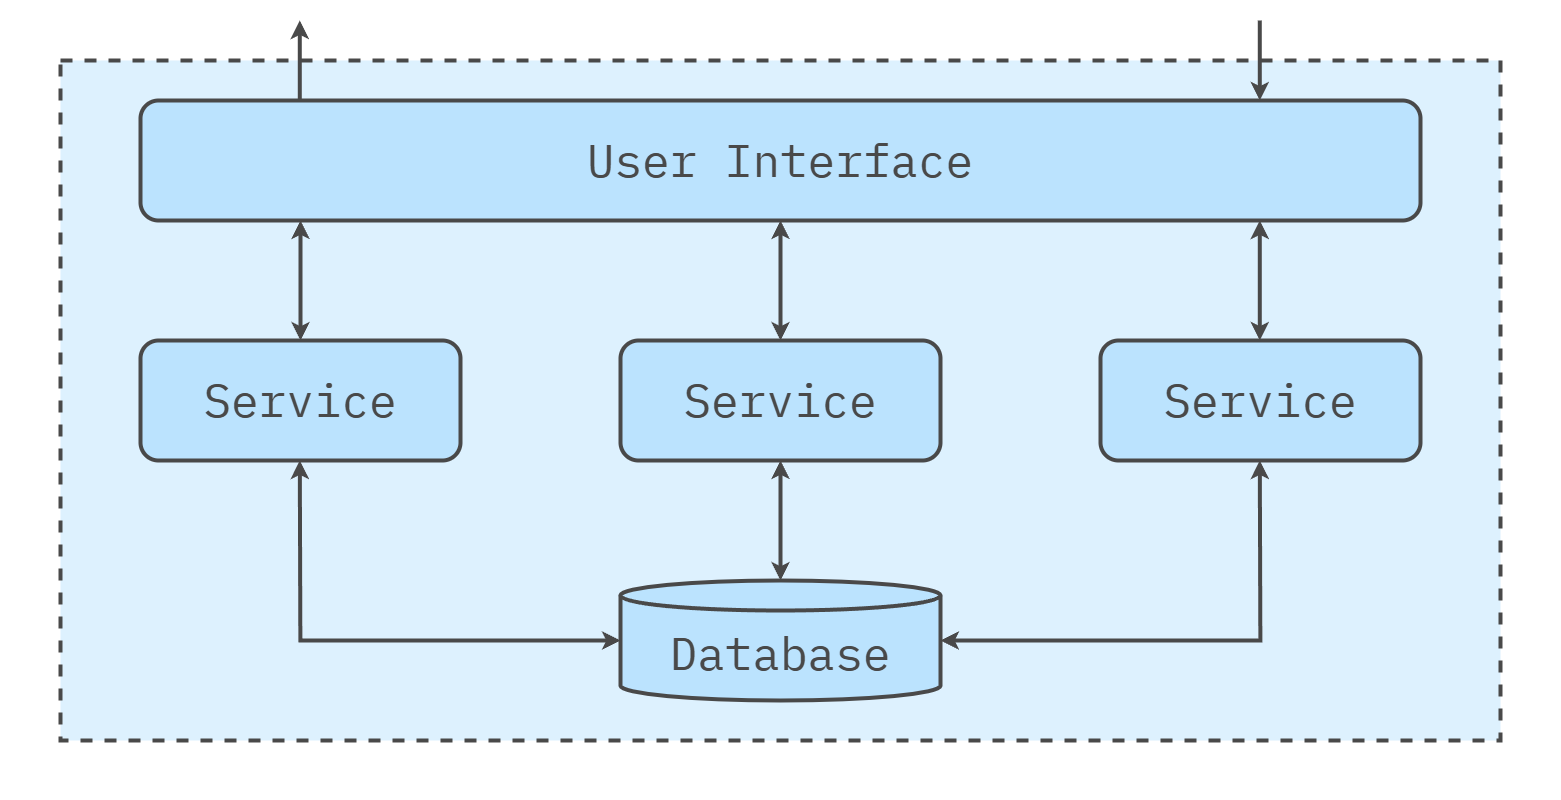

The diagram above was exported from draw.io. Its source (the exported page's mxGraphModel, read from the mxfile embedded in the PNG):
<mxGraphModel dx="2049" dy="1054" grid="1" gridSize="20" guides="1" tooltips="1" connect="1" arrows="1" fold="1" page="1" pageScale="1" pageWidth="1600" pageHeight="840" math="0" shadow="0">
  <root>
    <mxCell id="0" />
    <mxCell id="1" parent="0" />
    <mxCell id="Az0bFYg64EQcbs3Bumrs-12" value="" style="rounded=0;whiteSpace=wrap;html=1;strokeColor=none;strokeWidth=4;align=center;verticalAlign=middle;fontFamily=IBM Plex Mono;fontSource=https%3A%2F%2Ffonts.googleapis.com%2Fcss%3Ffamily%3DIBM%2BPlex%2BMono;fontSize=64;fontColor=#494949;fillColor=none;movable=0;resizable=0;rotatable=0;deletable=0;editable=0;locked=1;connectable=0;" vertex="1" parent="1">
      <mxGeometry x="20" y="20" width="1560" height="800" as="geometry" />
    </mxCell>
    <mxCell id="L3TbLjJM5cl4JLg-beqe-2" value="" style="rounded=0;whiteSpace=wrap;html=1;fillColor=#DDF1FE;strokeColor=#494949;strokeWidth=4;perimeterSpacing=1;dashed=1;movable=1;resizable=1;rotatable=1;deletable=1;editable=1;locked=0;connectable=1;" parent="1" vertex="1">
      <mxGeometry x="80" y="80" width="1440" height="680" as="geometry" />
    </mxCell>
    <mxCell id="L3TbLjJM5cl4JLg-beqe-4" value="User Interface" style="rounded=1;whiteSpace=wrap;html=1;fillColor=#bbe3fe;strokeColor=#494949;strokeWidth=4;fontFamily=IBM Plex Mono;fontSource=https%3A%2F%2Ffonts.googleapis.com%2Fcss%3Ffamily%3DIBM%2BPlex%2BMono;fontSize=46;fontColor=#494949;" parent="1" vertex="1">
      <mxGeometry x="160" y="120" width="1280" height="120" as="geometry" />
    </mxCell>
    <mxCell id="Az0bFYg64EQcbs3Bumrs-16" value="Service" style="rounded=1;whiteSpace=wrap;html=1;fillColor=#bbe3fe;strokeColor=#494949;strokeWidth=4;fontFamily=IBM Plex Mono;fontSource=https%3A%2F%2Ffonts.googleapis.com%2Fcss%3Ffamily%3DIBM%2BPlex%2BMono;fontSize=46;fontColor=#494949;" vertex="1" parent="1">
      <mxGeometry x="1120" y="360" width="320" height="120" as="geometry" />
    </mxCell>
    <mxCell id="Az0bFYg64EQcbs3Bumrs-34" value="" style="endArrow=classic;html=1;rounded=0;fontFamily=IBM Plex Mono;fontSource=https%3A%2F%2Ffonts.googleapis.com%2Fcss%3Ffamily%3DIBM%2BPlex%2BMono;fontSize=64;fontColor=#494949;strokeColor=#494949;strokeWidth=4;exitX=0.25;exitY=0;exitDx=0;exitDy=0;" edge="1" parent="1">
      <mxGeometry width="50" height="50" relative="1" as="geometry">
        <mxPoint x="319.29" y="120" as="sourcePoint" />
        <mxPoint x="319.29" y="40" as="targetPoint" />
      </mxGeometry>
    </mxCell>
    <mxCell id="Az0bFYg64EQcbs3Bumrs-35" value="" style="endArrow=classic;html=1;rounded=0;fontFamily=IBM Plex Mono;fontSource=https%3A%2F%2Ffonts.googleapis.com%2Fcss%3Ffamily%3DIBM%2BPlex%2BMono;fontSize=64;fontColor=#494949;strokeColor=#494949;strokeWidth=4;entryX=0.75;entryY=0;entryDx=0;entryDy=0;" edge="1" parent="1">
      <mxGeometry width="50" height="50" relative="1" as="geometry">
        <mxPoint x="1279.29" y="40" as="sourcePoint" />
        <mxPoint x="1279.2900000000004" y="120" as="targetPoint" />
      </mxGeometry>
    </mxCell>
    <mxCell id="Az0bFYg64EQcbs3Bumrs-36" value="Service" style="rounded=1;whiteSpace=wrap;html=1;fillColor=#bbe3fe;strokeColor=#494949;strokeWidth=4;fontFamily=IBM Plex Mono;fontSource=https%3A%2F%2Ffonts.googleapis.com%2Fcss%3Ffamily%3DIBM%2BPlex%2BMono;fontSize=46;fontColor=#494949;" vertex="1" parent="1">
      <mxGeometry x="160" y="360" width="320" height="120" as="geometry" />
    </mxCell>
    <mxCell id="Az0bFYg64EQcbs3Bumrs-37" value="Service" style="rounded=1;whiteSpace=wrap;html=1;fillColor=#bbe3fe;strokeColor=#494949;strokeWidth=4;fontFamily=IBM Plex Mono;fontSource=https%3A%2F%2Ffonts.googleapis.com%2Fcss%3Ffamily%3DIBM%2BPlex%2BMono;fontSize=46;fontColor=#494949;" vertex="1" parent="1">
      <mxGeometry x="640" y="360" width="320" height="120" as="geometry" />
    </mxCell>
    <mxCell id="Az0bFYg64EQcbs3Bumrs-41" value="" style="endArrow=classic;html=1;rounded=0;fontFamily=IBM Plex Mono;fontSource=https%3A%2F%2Ffonts.googleapis.com%2Fcss%3Ffamily%3DIBM%2BPlex%2BMono;fontSize=64;fontColor=#494949;strokeColor=#494949;strokeWidth=4;exitX=0.5;exitY=0;exitDx=0;exitDy=0;startArrow=classic;startFill=1;" edge="1" parent="1" source="Az0bFYg64EQcbs3Bumrs-36">
      <mxGeometry width="50" height="50" relative="1" as="geometry">
        <mxPoint x="300" y="300" as="sourcePoint" />
        <mxPoint x="320" y="240" as="targetPoint" />
      </mxGeometry>
    </mxCell>
    <mxCell id="Az0bFYg64EQcbs3Bumrs-43" value="Database" style="shape=cylinder3;whiteSpace=wrap;html=1;boundedLbl=1;backgroundOutline=1;size=15;rounded=1;strokeColor=#494949;strokeWidth=4;align=center;verticalAlign=middle;fontFamily=IBM Plex Mono;fontSource=https%3A%2F%2Ffonts.googleapis.com%2Fcss%3Ffamily%3DIBM%2BPlex%2BMono;fontSize=46;fontColor=#494949;fillColor=#bbe3fe;" vertex="1" parent="1">
      <mxGeometry x="640" y="600" width="320" height="120" as="geometry" />
    </mxCell>
    <mxCell id="Az0bFYg64EQcbs3Bumrs-44" value="" style="endArrow=classic;html=1;rounded=0;fontFamily=IBM Plex Mono;fontSource=https%3A%2F%2Ffonts.googleapis.com%2Fcss%3Ffamily%3DIBM%2BPlex%2BMono;fontSize=64;fontColor=#494949;strokeColor=#494949;strokeWidth=4;exitX=0.5;exitY=0;exitDx=0;exitDy=0;startArrow=classic;startFill=1;" edge="1" parent="1">
      <mxGeometry width="50" height="50" relative="1" as="geometry">
        <mxPoint x="800" y="360" as="sourcePoint" />
        <mxPoint x="800" y="240" as="targetPoint" />
      </mxGeometry>
    </mxCell>
    <mxCell id="Az0bFYg64EQcbs3Bumrs-45" value="" style="endArrow=classic;html=1;rounded=0;fontFamily=IBM Plex Mono;fontSource=https%3A%2F%2Ffonts.googleapis.com%2Fcss%3Ffamily%3DIBM%2BPlex%2BMono;fontSize=64;fontColor=#494949;strokeColor=#494949;strokeWidth=4;exitX=0.5;exitY=0;exitDx=0;exitDy=0;startArrow=classic;startFill=1;" edge="1" parent="1">
      <mxGeometry width="50" height="50" relative="1" as="geometry">
        <mxPoint x="1279.29" y="360" as="sourcePoint" />
        <mxPoint x="1279.29" y="240" as="targetPoint" />
      </mxGeometry>
    </mxCell>
    <mxCell id="Az0bFYg64EQcbs3Bumrs-46" value="" style="endArrow=classic;html=1;rounded=0;fontFamily=IBM Plex Mono;fontSource=https%3A%2F%2Ffonts.googleapis.com%2Fcss%3Ffamily%3DIBM%2BPlex%2BMono;fontSize=64;fontColor=#494949;strokeColor=#494949;strokeWidth=4;exitX=0.5;exitY=0;exitDx=0;exitDy=0;startArrow=classic;startFill=1;" edge="1" parent="1">
      <mxGeometry width="50" height="50" relative="1" as="geometry">
        <mxPoint x="800" y="600" as="sourcePoint" />
        <mxPoint x="800" y="480" as="targetPoint" />
      </mxGeometry>
    </mxCell>
    <mxCell id="Az0bFYg64EQcbs3Bumrs-48" value="" style="endArrow=classic;html=1;rounded=0;fontFamily=IBM Plex Mono;fontSource=https%3A%2F%2Ffonts.googleapis.com%2Fcss%3Ffamily%3DIBM%2BPlex%2BMono;fontSize=64;fontColor=#494949;strokeColor=#494949;strokeWidth=4;exitX=0;exitY=0.5;exitDx=0;exitDy=0;startArrow=classic;startFill=1;exitPerimeter=0;edgeStyle=orthogonalEdgeStyle;" edge="1" parent="1" source="Az0bFYg64EQcbs3Bumrs-43">
      <mxGeometry width="50" height="50" relative="1" as="geometry">
        <mxPoint x="319.29" y="600" as="sourcePoint" />
        <mxPoint x="319.29" y="480" as="targetPoint" />
      </mxGeometry>
    </mxCell>
    <mxCell id="Az0bFYg64EQcbs3Bumrs-49" value="" style="endArrow=classic;html=1;rounded=0;fontFamily=IBM Plex Mono;fontSource=https%3A%2F%2Ffonts.googleapis.com%2Fcss%3Ffamily%3DIBM%2BPlex%2BMono;fontSize=64;fontColor=#494949;strokeColor=#494949;strokeWidth=4;exitX=1;exitY=0.5;exitDx=0;exitDy=0;startArrow=classic;startFill=1;exitPerimeter=0;edgeStyle=orthogonalEdgeStyle;" edge="1" parent="1" source="Az0bFYg64EQcbs3Bumrs-43">
      <mxGeometry width="50" height="50" relative="1" as="geometry">
        <mxPoint x="1279.29" y="600" as="sourcePoint" />
        <mxPoint x="1279.29" y="480" as="targetPoint" />
      </mxGeometry>
    </mxCell>
  </root>
</mxGraphModel>